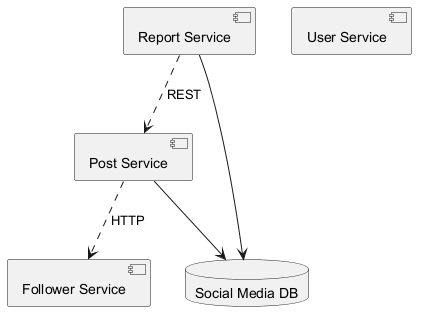

The diagram above was rendered by PlantUML. Its source (embedded in the PNG):
@startuml
skinparam monochrome true
component "Post Service" as C_PostService
component "User Service" as C_UserService
component "Report Service" as C_ReportService
component "Follower Service" as C_FollowerService
database "Social Media DB" as DB_social_media
C_PostService --> DB_social_media
C_ReportService --> DB_social_media
C_ReportService ..> C_PostService : REST
C_PostService ..> C_FollowerService : HTTP
@enduml